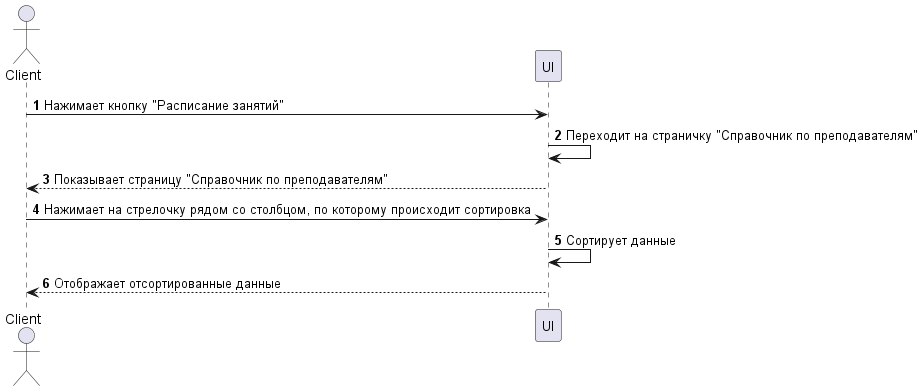

The diagram above was rendered by PlantUML. Its source (embedded in the PNG):
@startuml Сортировка   
    autonumber

    actor Client
    
    participant UI

    Client -> UI: Нажимает кнопку "Расписание занятий"
    UI -> UI: Переходит на страничку "Справочник по преподавателям"
    Client <-- UI: Показывает страницу "Справочник по преподавателям"

    Client -> UI: Нажимает на стрелочку рядом со столбцом, по которому происходит сортировка
    UI -> UI: Сортирует данные
    Client <-- UI: Отображает отсортированные данные

@enduml